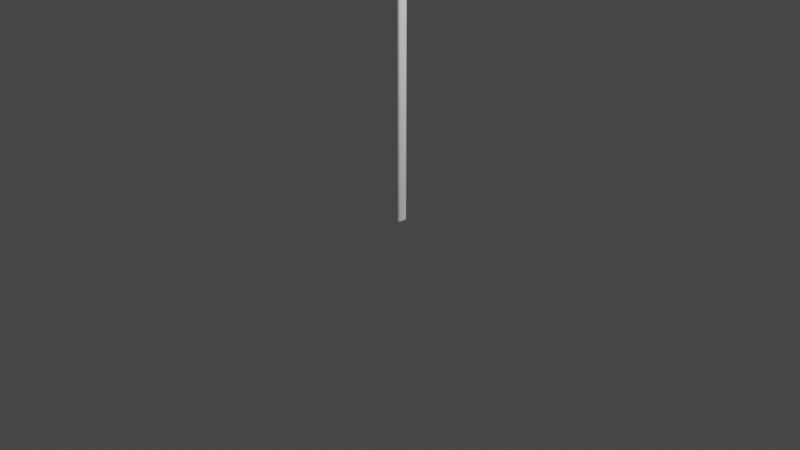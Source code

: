 # Source: diamondsign.blend  (saved by Blender 3.2.14; exported with 4.5.12 LTS)
import bpy
from mathutils import Matrix  # noqa: F401  (used for matrix-valued properties, if any)

bpy.ops.wm.read_factory_settings(use_empty=True)
scene = bpy.context.scene
scene.name = 'Scene'

# ---- collections
col_collection = bpy.data.collections.new('Collection'); scene.collection.children.link(col_collection)

# ---- images (referenced by path relative to the original .blend; pixels are not part of the script)
import os
ASSET_DIR = os.environ.get("B2B_ASSET_DIR", "")  # directory of the original .blend (textures are referenced by path, not embedded)
HERE = os.path.dirname(os.path.abspath(__file__))  # packed textures are extracted next to this script under _unpacked/

def load_image(name, relpath, width, height, colorspace="sRGB"):
    """Load a texture the original file referenced (path relative to the .blend, or extracted next to this script)."""
    p = next((c for c in (os.path.join(HERE, relpath), os.path.join(ASSET_DIR, relpath)) if relpath and os.path.exists(c)), "")
    if p:
        img = bpy.data.images.load(p, check_existing=True)
        img.name = name
    else:  # same state as the original file: an image datablock whose file is absent (Cycles renders it pink)
        img = bpy.data.images.new(name, width, height)
        img.source = "FILE"
        img.filepath = "//" + (relpath or name)
    img.colorspace_settings.name = colorspace
    return img
img_w2_2r_png = load_image('W2-2R.png', 'W2-2R.png', 1024, 1024, 'sRGB')

# ---- materials (node trees are filled in below, after node groups)
mat_sign = bpy.data.materials.new('Sign')
mat_sign.alpha_threshold = 0.0
mat_sign.use_transparent_shadow = False
mat_sign.line_color = (0.0, 0.0, 0.0, 1.0)
mat_signback = bpy.data.materials.new('SignBack')
mat_signback.use_transparent_shadow = False
mat_pole = bpy.data.materials.new('Pole')
mat_pole.use_transparent_shadow = False

# ---- node groups
ng_auto_smooth = bpy.data.node_groups.new('Auto Smooth', 'GeometryNodeTree')
_s = ng_auto_smooth.interface.new_socket(name='Geometry', in_out='OUTPUT', socket_type='NodeSocketGeometry')
_s = ng_auto_smooth.interface.new_socket(name='Geometry', in_out='INPUT', socket_type='NodeSocketGeometry')
_s = ng_auto_smooth.interface.new_socket(name='Angle', in_out='INPUT', socket_type='NodeSocketFloat')
_s.subtype = 'ANGLE'
_s.min_value = 0.0
_s.max_value = 3.142
ng_auto_smooth.is_modifier = True
_N = ng_auto_smooth.nodes; _L = ng_auto_smooth.links
n0 = _N.new('NodeGroupOutput'); n0.name = 'Group Output'; n0.location = (480, -100)
n1 = _N.new('NodeGroupInput'); n1.name = 'Group Input'; n1.location = (-420, -300)
n2 = _N.new('NodeGroupInput'); n2.name = 'Group Input.001'; n2.location = (-60, -100)
n3 = _N.new('GeometryNodeSetShadeSmooth'); n3.name = 'Set Shade Smooth'; n3.location = (120, -100)
n3.domain = 'EDGE'
n4 = _N.new('GeometryNodeSetShadeSmooth'); n4.name = 'Set Shade Smooth.001'; n4.location = (300, -100)
n5 = _N.new('GeometryNodeInputMeshEdgeAngle'); n5.name = 'Edge Angle'; n5.location = (-420, -220)
n6 = _N.new('GeometryNodeInputEdgeSmooth'); n6.name = 'Is Edge Smooth'; n6.location = (-60, -160)
n7 = _N.new('GeometryNodeInputShadeSmooth'); n7.name = 'Is Face Smooth'; n7.location = (-240, -340)
n8 = _N.new('FunctionNodeBooleanMath'); n8.name = 'Boolean Math'; n8.location = (-60, -220)
n9 = _N.new('FunctionNodeCompare'); n9.name = 'Compare'; n9.location = (-240, -180)
n9.operation = 'LESS_EQUAL'
_L.new(n5.outputs[0], n9.inputs[0])
_L.new(n4.outputs[0], n0.inputs[0])
_L.new(n1.outputs[1], n9.inputs[1])
_L.new(n9.outputs[0], n8.inputs[0])
_L.new(n7.outputs[0], n8.inputs[1])
_L.new(n2.outputs[0], n3.inputs[0])
_L.new(n6.outputs[0], n3.inputs[1])
_L.new(n3.outputs[0], n4.inputs[0])
_L.new(n8.outputs[0], n3.inputs[2])
n0.is_active_output = True

# ---- material node trees
mat_sign.use_nodes = True; mat_sign.node_tree.nodes.clear()
_N = mat_sign.node_tree.nodes; _L = mat_sign.node_tree.links
n0 = _N.new('ShaderNodeOutputMaterial'); n0.name = 'Material Output'; n0.location = (300, 300)
n1 = _N.new('ShaderNodeBsdfPrincipled'); n1.name = 'Principled BSDF'; n1.location = (10, 300)
n1.distribution = 'GGX'
n1.subsurface_method = 'RANDOM_WALK_SKIN'
n1.inputs[2].default_value = 0.4
n1.inputs[3].default_value = 1.45
n1.inputs[27].default_value = (0.0, 0.0, 0.0, 1.0)
n1.inputs[28].default_value = 1.0
n2 = _N.new('ShaderNodeTexImage'); n2.name = 'Image Texture'; n2.location = (-280, 280)
n2.image = img_w2_2r_png
_L.new(n1.outputs[0], n0.inputs[0])
_L.new(n2.outputs[0], n1.inputs[0])
n0.is_active_output = True
mat_signback.use_nodes = True; mat_signback.node_tree.nodes.clear()
_N = mat_signback.node_tree.nodes; _L = mat_signback.node_tree.links
n0 = _N.new('ShaderNodeBsdfPrincipled'); n0.name = 'Principled BSDF'; n0.location = (10, 300)
n0.distribution = 'GGX'
n0.subsurface_method = 'RANDOM_WALK_SKIN'
n0.inputs[3].default_value = 1.45
n0.inputs[27].default_value = (0.0, 0.0, 0.0, 1.0)
n0.inputs[28].default_value = 1.0
n1 = _N.new('ShaderNodeOutputMaterial'); n1.name = 'Material Output'; n1.location = (300, 300)
_L.new(n0.outputs[0], n1.inputs[0])
n1.is_active_output = True
mat_pole.use_nodes = True; mat_pole.node_tree.nodes.clear()
_N = mat_pole.node_tree.nodes; _L = mat_pole.node_tree.links
n0 = _N.new('ShaderNodeBsdfPrincipled'); n0.name = 'Principled BSDF'; n0.location = (10, 300)
n0.distribution = 'GGX'
n0.subsurface_method = 'RANDOM_WALK_SKIN'
n0.inputs[0].default_value = (1.0, 1.0, 1.0, 1.0)
n0.inputs[3].default_value = 1.45
n0.inputs[27].default_value = (0.0, 0.0, 0.0, 1.0)
n0.inputs[28].default_value = 1.0
n1 = _N.new('ShaderNodeOutputMaterial'); n1.name = 'Material Output'; n1.location = (300, 300)
_L.new(n0.outputs[0], n1.inputs[0])
n1.is_active_output = True

# ---- world
world_world = bpy.data.worlds.new('World'); scene.world = world_world
world_world.use_nodes = True; world_world.node_tree.nodes.clear()
_N = world_world.node_tree.nodes; _L = world_world.node_tree.links
n0 = _N.new('ShaderNodeOutputWorld'); n0.name = 'World Output'; n0.location = (300, 300)
n1 = _N.new('ShaderNodeBackground'); n1.name = 'Background'; n1.location = (10, 300)
n1.inputs[0].default_value = (0.05088, 0.05088, 0.05088, 1.0)
_L.new(n1.outputs[0], n0.inputs[0])
n0.is_active_output = True
world_world.color = (0.05088, 0.05088, 0.05088)
world_world.use_sun_shadow = False
world_world.sun_shadow_jitter_overblur = 0.0

# ---- cameras
cam_camera = bpy.data.cameras.new('Camera')
cam_camera.clip_end = 100.0
cam_camera.ortho_scale = 7.314

# ---- lights
light_light = bpy.data.lights.new('Light', 'POINT')
light_light.transmission_factor = 0.0
light_light.energy = 1000.0
light_light.shadow_soft_size = 0.1
light_light.shadow_maximum_resolution = 0.006
light_light.use_absolute_resolution = True

# ---- meshes
me_cube_001 = bpy.data.meshes.new('Cube.001')
me_cube_001.from_pydata([(-0.03212, -0.05531, 0.0), (-0.05531, -0.03212, 0.0), (-0.04852, -0.04852, 0.0), (-0.05531, -0.03212, 3.635), (-0.03212, -0.05531, 3.635), (-0.04852, -0.04852, 3.635), (-0.05531, 0.03212, 0.0), (-0.03212, 0.05531, 0.0), (-0.04852, 0.04852, 0.0), (-0.03212, 0.05531, 3.635), (-0.05531, 0.03212, 3.635), (-0.04852, 0.04852, 3.635), (0.05531, -0.03212, 0.0), (0.03212, -0.05531, 0.0), (0.04852, -0.04852, 0.0), (0.03212, -0.05531, 3.635), (0.05531, -0.03212, 3.635), (0.04852, -0.04852, 3.635), (0.03212, 0.05531, 0.0), (0.05531, 0.03212, 0.0), (0.04852, 0.04852, 0.0), (0.05531, 0.03212, 3.635), (0.03212, 0.05531, 3.635), (0.04852, 0.04852, 3.635), (0.07903, -0.9551, 3.325), (0.06891, -0.9629, 3.331), (0.07606, -0.9606, 3.329), (0.07903, -0.9551, 3.219), (0.06891, -0.9629, 3.212), (0.07606, -0.9606, 3.214), (0.07903, -0.9716, 3.3), (0.06891, -0.9812, 3.304), (0.07606, -0.9784, 3.303), (0.07903, -0.9772, 3.272), (0.06891, -0.9876, 3.272), (0.07606, -0.9845, 3.272), (0.07903, -0.9716, 3.244), (0.06891, -0.9812, 3.24), (0.07606, -0.9784, 3.241), (0.07903, -0.05297, 2.317), (0.06891, -0.05942, 2.309), (0.07606, -0.05753, 2.311), (0.07903, 0.05297, 2.317), (0.06891, 0.05942, 2.309), (0.07606, 0.05753, 2.311), (0.07903, -0.02821, 2.3), (0.06891, -0.03216, 2.291), (0.07606, -0.031, 2.293), (0.07903, 0.0, 2.295), (0.06891, 2.237e-10, 2.284), (0.07606, 6.553e-11, 2.287), (0.07903, 0.02821, 2.3), (0.06891, 0.03216, 2.291), (0.07606, 0.031, 2.293), (0.07903, 0.05297, 4.227), (0.06891, 0.05942, 4.235), (0.07606, 0.05753, 4.232), (0.07903, -0.05297, 4.227), (0.06891, -0.05942, 4.235), (0.07606, -0.05753, 4.232), (0.07903, 0.02821, 4.243), (0.06891, 0.03216, 4.253), (0.07606, 0.031, 4.25), (0.07903, 0.0, 4.249), (0.06891, 2.237e-10, 4.259), (0.07606, 6.553e-11, 4.256), (0.07903, -0.02821, 4.243), (0.06891, -0.03216, 4.253), (0.07606, -0.031, 4.25), (0.07903, 0.9551, 3.219), (0.06891, 0.9629, 3.212), (0.07606, 0.9606, 3.214), (0.07903, 0.9551, 3.325), (0.06891, 0.9629, 3.331), (0.07606, 0.9606, 3.329), (0.07903, 0.9716, 3.244), (0.06891, 0.9812, 3.24), (0.07606, 0.9784, 3.241), (0.07903, 0.9772, 3.272), (0.06891, 0.9876, 3.272), (0.07606, 0.9845, 3.272), (0.07903, 0.9716, 3.3), (0.06891, 0.9812, 3.304), (0.07606, 0.9784, 3.303), (0.05011, -0.9551, 3.219), (0.06023, -0.9629, 3.212), (0.05307, -0.9606, 3.214), (0.05011, -0.9551, 3.325), (0.06023, -0.9629, 3.331), (0.05307, -0.9606, 3.329), (0.05011, -0.9716, 3.244), (0.06023, -0.9812, 3.24), (0.05307, -0.9784, 3.241), (0.05011, -0.9772, 3.272), (0.06023, -0.9876, 3.272), (0.05307, -0.9845, 3.272), (0.05011, -0.9716, 3.3), (0.06023, -0.9812, 3.304), (0.05307, -0.9784, 3.303), (0.05011, 0.05297, 2.317), (0.06023, 0.05942, 2.309), (0.05307, 0.05753, 2.311), (0.05011, -0.05297, 2.317), (0.06023, -0.05942, 2.309), (0.05307, -0.05753, 2.311), (0.05011, 0.02821, 2.3), (0.06023, 0.03216, 2.291), (0.05307, 0.031, 2.293), (0.05011, 6.394e-10, 2.295), (0.06023, 4.157e-10, 2.284), (0.05307, 5.739e-10, 2.287), (0.05011, -0.02821, 2.3), (0.06023, -0.03216, 2.291), (0.05307, -0.031, 2.293), (0.05011, -0.05297, 4.227), (0.06023, -0.05942, 4.235), (0.05307, -0.05753, 4.232), (0.05011, 0.05297, 4.227), (0.06023, 0.05942, 4.235), (0.05307, 0.05753, 4.232), (0.05011, -0.02821, 4.243), (0.06023, -0.03216, 4.253), (0.05307, -0.031, 4.25), (0.05011, 6.394e-10, 4.249), (0.06023, 4.157e-10, 4.259), (0.05307, 5.739e-10, 4.256), (0.05011, 0.02821, 4.243), (0.06023, 0.03216, 4.253), (0.05307, 0.031, 4.25), (0.05011, 0.9551, 3.325), (0.06023, 0.9629, 3.331), (0.05307, 0.9606, 3.329), (0.05011, 0.9551, 3.219), (0.06023, 0.9629, 3.212), (0.05307, 0.9606, 3.214), (0.05011, 0.9716, 3.3), (0.06023, 0.9812, 3.304), (0.05307, 0.9784, 3.303), (0.05011, 0.9772, 3.272), (0.06023, 0.9876, 3.272), (0.05307, 0.9845, 3.272), (0.05011, 0.9716, 3.244), (0.06023, 0.9812, 3.24), (0.05307, 0.9784, 3.241)], [], [(13, 15, 4, 0), (19, 21, 16, 12), (21, 23, 22, 9, 11, 10, 3, 5, 4, 15, 17, 16), (1, 3, 10, 6), (7, 9, 22, 18), (0, 4, 5, 2), (2, 5, 3, 1), (9, 7, 8, 11), (11, 8, 6, 10), (21, 19, 20, 23), (23, 20, 18, 22), (15, 13, 14, 17), (17, 14, 12, 16), (6, 8, 7, 18, 20, 19, 12, 14, 13, 0, 2, 1), (31, 97, 94, 34), (37, 91, 85, 28), (46, 112, 109, 49), (67, 121, 115, 58), (25, 58, 115, 88), (34, 94, 91, 37), (40, 103, 112, 46), (40, 28, 85, 103), (52, 106, 100, 43), (49, 109, 106, 52), (55, 118, 127, 61), (70, 43, 100, 133), (55, 73, 130, 118), (64, 124, 121, 67), (70, 133, 142, 76), (61, 127, 124, 64), (82, 136, 130, 73), (79, 139, 136, 82), (84, 90, 93, 96, 87, 114, 120, 123, 126, 117, 129, 135, 138, 141, 132, 99, 105, 108, 111, 102), (76, 142, 139, 79), (24, 30, 33, 36, 27, 39, 45, 48, 51, 42, 69, 75, 78, 81, 72, 54, 60, 63, 66, 57), (30, 24, 26, 32), (32, 26, 25, 31), (87, 96, 98, 89), (89, 98, 97, 88), (33, 30, 32, 35), (35, 32, 31, 34), (96, 93, 95, 98), (98, 95, 94, 97), (36, 33, 35, 38), (38, 35, 34, 37), (93, 90, 92, 95), (95, 92, 91, 94), (27, 36, 38, 29), (29, 38, 37, 28), (90, 84, 86, 92), (92, 86, 85, 91), (45, 39, 41, 47), (47, 41, 40, 46), (102, 111, 113, 104), (104, 113, 112, 103), (48, 45, 47, 50), (50, 47, 46, 49), (111, 108, 110, 113), (113, 110, 109, 112), (51, 48, 50, 53), (53, 50, 49, 52), (108, 105, 107, 110), (110, 107, 106, 109), (42, 51, 53, 44), (44, 53, 52, 43), (105, 99, 101, 107), (107, 101, 100, 106), (60, 54, 56, 62), (62, 56, 55, 61), (117, 126, 128, 119), (119, 128, 127, 118), (63, 60, 62, 65), (65, 62, 61, 64), (126, 123, 125, 128), (128, 125, 124, 127), (66, 63, 65, 68), (68, 65, 64, 67), (123, 120, 122, 125), (125, 122, 121, 124), (57, 66, 68, 59), (59, 68, 67, 58), (120, 114, 116, 122), (122, 116, 115, 121), (75, 69, 71, 77), (77, 71, 70, 76), (132, 141, 143, 134), (134, 143, 142, 133), (78, 75, 77, 80), (80, 77, 76, 79), (141, 138, 140, 143), (143, 140, 139, 142), (81, 78, 80, 83), (83, 80, 79, 82), (138, 135, 137, 140), (140, 137, 136, 139), (72, 81, 83, 74), (74, 83, 82, 73), (135, 129, 131, 137), (137, 131, 130, 136), (24, 57, 59, 26), (26, 59, 58, 25), (114, 87, 89, 116), (116, 89, 88, 115), (28, 40, 41, 29), (29, 41, 39, 27), (43, 70, 71, 44), (44, 71, 69, 42), (73, 55, 56, 74), (74, 56, 54, 72), (84, 102, 104, 86), (86, 104, 103, 85), (99, 132, 134, 101), (101, 134, 133, 100), (129, 117, 119, 131), (131, 119, 118, 130), (25, 88, 97, 31)])
me_cube_001.polygons.foreach_set('use_smooth', [True] * 116)
me_cube_001.polygons.foreach_set('material_index', [2, 2, 2, 2, 2, 2, 2, 2, 2, 2, 2, 2, 2, 2, 0, 0, 0, 0, 0, 0, 0, 0, 0, 0, 0, 0, 0, 0, 0, 0, 0, 0, 1, 0, 0, 0, 0, 1, 1, 0, 0, 1, 1, 0, 0, 1, 1, 0, 0, 1, 1, 0, 0, 1, 1, 0, 0, 1, 1, 0, 0, 1, 1, 0, 0, 1, 1, 0, 0, 1, 1, 0, 0, 1, 1, 0, 0, 1, 1, 0, 0, 1, 1, 0, 0, 1, 1, 0, 0, 1, 1, 0, 0, 1, 1, 0, 0, 1, 1, 0, 0, 1, 1, 0, 0, 0, 0, 0, 0, 1, 1, 1, 1, 1, 1, 0])
_uv = me_cube_001.uv_layers.new(name='UVMap')
_uv.uv.foreach_set('vector', [0.375, 0.8024, 0.625, 0.8024, 0.625, 0.9476, 0.375, 0.9476, 0.375, 0.5524, 0.625, 0.5524, 0.625, 0.6976, 0.375, 0.6976, 0.625, 0.5524, 0.6403, 0.5153, 0.6774, 0.5, 0.8226, 0.5, 0.8597, 0.5153, 0.875, 0.5524, 0.875, 0.6976, 0.8597, 0.7347, 0.8226, 0.75, 0.6774, 0.75, 0.6403, 0.7347, 0.625, 0.6976, 0.375, 0.05241, 0.625, 0.05241, 0.625, 0.1976, 0.375, 0.1976, 0.375, 0.3024, 0.625, 0.3024, 0.625, 0.4476, 0.375, 0.4476, 0.375, 0.9476, 0.625, 0.9476, 0.625, 1.0, 0.375, 1.0, 0.375, 0.0, 0.625, 0.0, 0.625, 0.05241, 0.375, 0.05241, 0.625, 0.3024, 0.375, 0.3024, 0.375, 0.25, 0.625, 0.25, 0.625, 0.25, 0.375, 0.25, 0.375, 0.1976, 0.625, 0.1976, 0.625, 0.5524, 0.375, 0.5524, 0.375, 0.5, 0.625, 0.5, 0.625, 0.5, 0.375, 0.5, 0.375, 0.4476, 0.625, 0.4476, 0.625, 0.8024, 0.375, 0.8024, 0.375, 0.75, 0.625, 0.75, 0.625, 0.75, 0.375, 0.75, 0.375, 0.6976, 0.625, 0.6976, 0.125, 0.5524, 0.1403, 0.5153, 0.1774, 0.5, 0.3226, 0.5, 0.3597, 0.5153, 0.375, 0.5524, 0.375, 0.6976, 0.3597, 0.7347, 0.3226, 0.75, 0.1774, 0.75, 0.1403, 0.7347, 0.125, 0.6976, 0.0004357, 0.5166, 0.0004357, 0.5166, -0.002818, 0.5003, -0.002818, 0.5003, 0.0004357, 0.4839, 0.0004357, 0.4839, 0.0097, 0.4701, 0.0097, 0.4701, 0.4831, 0.001257, 0.4831, 0.001257, 0.4995, -0.001997, 0.4995, -0.001997, 0.4831, 0.9993, 0.4831, 0.9993, 0.4693, 0.9901, 0.4693, 0.9901, 0.0097, 0.5305, 0.4693, 0.9901, 0.4693, 0.9901, 0.0097, 0.5305, -0.002818, 0.5003, -0.002818, 0.5003, 0.0004357, 0.4839, 0.0004357, 0.4839, 0.4693, 0.01052, 0.4693, 0.01052, 0.4831, 0.001257, 0.4831, 0.001257, 0.4693, 0.01052, 0.0097, 0.4701, 0.0097, 0.4701, 0.4693, 0.01052, 0.5158, 0.001257, 0.5158, 0.001257, 0.5297, 0.01052, 0.5297, 0.01052, 0.4995, -0.001997, 0.4995, -0.001997, 0.5158, 0.001257, 0.5158, 0.001257, 0.5297, 0.9901, 0.5297, 0.9901, 0.5158, 0.9993, 0.5158, 0.9993, 0.9892, 0.4701, 0.5297, 0.01052, 0.5297, 0.01052, 0.9892, 0.4701, 0.5297, 0.9901, 0.9892, 0.5305, 0.9892, 0.5305, 0.5297, 0.9901, 0.4995, 1.003, 0.4995, 1.003, 0.4831, 0.9993, 0.4831, 0.9993, 0.9892, 0.4701, 0.9892, 0.4701, 0.9985, 0.4839, 0.9985, 0.4839, 0.5158, 0.9993, 0.5158, 0.9993, 0.4995, 1.003, 0.4995, 1.003, 0.9985, 0.5166, 0.9985, 0.5166, 0.9892, 0.5305, 0.9892, 0.5305, 1.002, 0.5003, 1.002, 0.5003, 0.9985, 0.5166, 0.9985, 0.5166, 0.05853, 0.006383, 0.03706, 0.00752, 0.014, 0.014, 0.00752, 0.03706, 0.006383, 0.05853, 0.006383, 0.9415, 0.00752, 0.9629, 0.014, 0.986, 0.03706, 0.9925, 0.05853, 0.9936, 0.9415, 0.9936, 0.9629, 0.9925, 0.986, 0.986, 0.9925, 0.9629, 0.9936, 0.9415, 0.9936, 0.05853, 0.9925, 0.03706, 0.986, 0.014, 0.9629, 0.00752, 0.9415, 0.006383, 0.9985, 0.4839, 0.9985, 0.4839, 1.002, 0.5003, 1.002, 0.5003, 0.0137, 0.5272, 0.005283, 0.5146, 0.002429, 0.5003, 0.005283, 0.4859, 0.0137, 0.4734, 0.4725, 0.01452, 0.4851, 0.006104, 0.4995, 0.00325, 0.5138, 0.006104, 0.5264, 0.01452, 0.9852, 0.4734, 0.9937, 0.4859, 0.9965, 0.5003, 0.9937, 0.5146, 0.9852, 0.5272, 0.5264, 0.9861, 0.5138, 0.9945, 0.4995, 0.9973, 0.4851, 0.9945, 0.4725, 0.9861, 0.005283, 0.5146, 0.0137, 0.5272, 0.01087, 0.5296, 0.001855, 0.5161, 0.001855, 0.5161, 0.01087, 0.5296, 0.0097, 0.5305, 0.0004357, 0.5166, 0.006383, 0.05853, 0.00752, 0.03706, 0.001499, 0.0358, 6.563e-06, 0.05812, 6.563e-06, 0.05812, 0.001499, 0.0358, 0.001475, 0.03588, 0.0, 0.05812, 0.002429, 0.5003, 0.005283, 0.5146, 0.001855, 0.5161, -0.001281, 0.5003, -0.001281, 0.5003, 0.001855, 0.5161, 0.0004357, 0.5166, -0.002818, 0.5003, 0.00752, 0.03706, 0.014, 0.014, 0.005908, 0.005908, 0.001499, 0.0358, 0.001499, 0.0358, 0.005908, 0.005908, 0.005674, 0.005674, 0.001475, 0.03588, 0.005283, 0.4859, 0.002429, 0.5003, -0.001281, 0.5003, 0.001855, 0.4845, 0.001855, 0.4845, -0.001281, 0.5003, -0.002818, 0.5003, 0.0004357, 0.4839, 0.014, 0.014, 0.03706, 0.00752, 0.0358, 0.001499, 0.005908, 0.005908, 0.005908, 0.005908, 0.0358, 0.001499, 0.03588, 0.001475, 0.005674, 0.005674, 0.0137, 0.4734, 0.005283, 0.4859, 0.001855, 0.4845, 0.01087, 0.471, 0.01087, 0.471, 0.001855, 0.4845, 0.0004357, 0.4839, 0.0097, 0.4701, 0.03706, 0.00752, 0.05853, 0.006383, 0.05812, 6.563e-06, 0.0358, 0.001499, 0.0358, 0.001499, 0.05812, 6.563e-06, 0.05812, 0.0, 0.03588, 0.001475, 0.4851, 0.006104, 0.4725, 0.01452, 0.4702, 0.01169, 0.4837, 0.002676, 0.4837, 0.002676, 0.4702, 0.01169, 0.4693, 0.01052, 0.4831, 0.001257, 0.9415, 0.006383, 0.9629, 0.00752, 0.9642, 0.001499, 0.9419, 6.563e-06, 0.9419, 6.563e-06, 0.9642, 0.001499, 0.9641, 0.001475, 0.9419, 0.0, 0.4995, 0.00325, 0.4851, 0.006104, 0.4837, 0.002676, 0.4995, -0.0004598, 0.4995, -0.0004598, 0.4837, 0.002676, 0.4831, 0.001257, 0.4995, -0.001997, 0.9629, 0.00752, 0.986, 0.014, 0.9941, 0.005908, 0.9642, 0.001499, 0.9642, 0.001499, 0.9941, 0.005908, 0.9943, 0.005674, 0.9641, 0.001475, 0.5138, 0.006104, 0.4995, 0.00325, 0.4995, -0.0004598, 0.5152, 0.002676, 0.5152, 0.002676, 0.4995, -0.0004598, 0.4995, -0.001997, 0.5158, 0.001257, 0.986, 0.014, 0.9925, 0.03706, 0.9985, 0.0358, 0.9941, 0.005908, 0.9941, 0.005908, 0.9985, 0.0358, 0.9985, 0.03588, 0.9943, 0.005674, 0.5264, 0.01452, 0.5138, 0.006104, 0.5152, 0.002676, 0.5287, 0.01169, 0.5287, 0.01169, 0.5152, 0.002676, 0.5158, 0.001257, 0.5297, 0.01052, 0.9925, 0.03706, 0.9936, 0.05853, 1.0, 0.05812, 0.9985, 0.0358, 0.9985, 0.0358, 1.0, 0.05812, 1.0, 0.05812, 0.9985, 0.03588, 0.5138, 0.9945, 0.5264, 0.9861, 0.5287, 0.9889, 0.5152, 0.9979, 0.5152, 0.9979, 0.5287, 0.9889, 0.5297, 0.9901, 0.5158, 0.9993, 0.05853, 0.9936, 0.03706, 0.9925, 0.0358, 0.9985, 0.05812, 1.0, 0.05812, 1.0, 0.0358, 0.9985, 0.03588, 0.9985, 0.05812, 1.0, 0.4995, 0.9973, 0.5138, 0.9945, 0.5152, 0.9979, 0.4995, 1.001, 0.4995, 1.001, 0.5152, 0.9979, 0.5158, 0.9993, 0.4995, 1.003, 0.03706, 0.9925, 0.014, 0.986, 0.005908, 0.9941, 0.0358, 0.9985, 0.0358, 0.9985, 0.005908, 0.9941, 0.005674, 0.9943, 0.03588, 0.9985, 0.4851, 0.9945, 0.4995, 0.9973, 0.4995, 1.001, 0.4837, 0.9979, 0.4837, 0.9979, 0.4995, 1.001, 0.4995, 1.003, 0.4831, 0.9993, 0.014, 0.986, 0.00752, 0.9629, 0.001499, 0.9642, 0.005908, 0.9941, 0.005908, 0.9941, 0.001499, 0.9642, 0.001475, 0.9641, 0.005674, 0.9943, 0.4725, 0.9861, 0.4851, 0.9945, 0.4837, 0.9979, 0.4702, 0.9889, 0.4702, 0.9889, 0.4837, 0.9979, 0.4831, 0.9993, 0.4693, 0.9901, 0.00752, 0.9629, 0.006383, 0.9415, 6.563e-06, 0.9419, 0.001499, 0.9642, 0.001499, 0.9642, 6.563e-06, 0.9419, 0.0, 0.9419, 0.001475, 0.9641, 0.9937, 0.4859, 0.9852, 0.4734, 0.9881, 0.471, 0.9971, 0.4845, 0.9971, 0.4845, 0.9881, 0.471, 0.9892, 0.4701, 0.9985, 0.4839, 0.9936, 0.9415, 0.9925, 0.9629, 0.9985, 0.9642, 1.0, 0.9419, 1.0, 0.9419, 0.9985, 0.9642, 0.9985, 0.9641, 1.0, 0.9419, 0.9965, 0.5003, 0.9937, 0.4859, 0.9971, 0.4845, 1.0, 0.5003, 1.0, 0.5003, 0.9971, 0.4845, 0.9985, 0.4839, 1.002, 0.5003, 0.9925, 0.9629, 0.986, 0.986, 0.9941, 0.9941, 0.9985, 0.9642, 0.9985, 0.9642, 0.9941, 0.9941, 0.9943, 0.9943, 0.9985, 0.9641, 0.9937, 0.5146, 0.9965, 0.5003, 1.0, 0.5003, 0.9971, 0.5161, 0.9971, 0.5161, 1.0, 0.5003, 1.002, 0.5003, 0.9985, 0.5166, 0.986, 0.986, 0.9629, 0.9925, 0.9642, 0.9985, 0.9941, 0.9941, 0.9941, 0.9941, 0.9642, 0.9985, 0.9641, 0.9985, 0.9943, 0.9943, 0.9852, 0.5272, 0.9937, 0.5146, 0.9971, 0.5161, 0.9881, 0.5296, 0.9881, 0.5296, 0.9971, 0.5161, 0.9985, 0.5166, 0.9892, 0.5305, 0.9629, 0.9925, 0.9415, 0.9936, 0.9419, 1.0, 0.9642, 0.9985, 0.9642, 0.9985, 0.9419, 1.0, 0.9419, 1.0, 0.9641, 0.9985, 0.0137, 0.5272, 0.4725, 0.9861, 0.4702, 0.9889, 0.01087, 0.5296, 0.01087, 0.5296, 0.4702, 0.9889, 0.4693, 0.9901, 0.0097, 0.5305, 0.006383, 0.9415, 0.006383, 0.05853, 6.563e-06, 0.05812, 6.563e-06, 0.9419, 6.563e-06, 0.9419, 6.563e-06, 0.05812, 0.0, 0.05812, 0.0, 0.9419, 0.0097, 0.4701, 0.4693, 0.01052, 0.4702, 0.01169, 0.01087, 0.471, 0.01087, 0.471, 0.4702, 0.01169, 0.4725, 0.01452, 0.0137, 0.4734, 0.5297, 0.01052, 0.9892, 0.4701, 0.9881, 0.471, 0.5287, 0.01169, 0.5287, 0.01169, 0.9881, 0.471, 0.9852, 0.4734, 0.5264, 0.01452, 0.9892, 0.5305, 0.5297, 0.9901, 0.5287, 0.9889, 0.9881, 0.5296, 0.9881, 0.5296, 0.5287, 0.9889, 0.5264, 0.9861, 0.9852, 0.5272, 0.05853, 0.006383, 0.9415, 0.006383, 0.9419, 6.563e-06, 0.05812, 6.563e-06, 0.05812, 6.563e-06, 0.9419, 6.563e-06, 0.9419, 0.0, 0.05812, 0.0, 0.9936, 0.05853, 0.9936, 0.9415, 1.0, 0.9419, 1.0, 0.05812, 1.0, 0.05812, 1.0, 0.9419, 1.0, 0.9419, 1.0, 0.05812, 0.9415, 0.9936, 0.05853, 0.9936, 0.05812, 1.0, 0.9419, 1.0, 0.9419, 1.0, 0.05812, 1.0, 0.05812, 1.0, 0.9419, 1.0, 0.0097, 0.5305, 0.0097, 0.5305, 0.0004357, 0.5166, 0.0004357, 0.5166])
me_cube_001.materials.append(mat_sign)
me_cube_001.materials.append(mat_signback)
me_cube_001.materials.append(mat_pole)
me_cube_001.update()

# ---- objects
ob_light = bpy.data.objects.new('Light', light_light)
ob_camera = bpy.data.objects.new('Camera', cam_camera)
ob_cube = bpy.data.objects.new('Cube', me_cube_001)

# ---- transforms, parenting, visibility, modifiers, constraints
ob_light.location = (4.076, 1.005, 5.904)
ob_light.rotation_euler = (0.6503, 0.05522, 1.866)
ob_light.lock_rotations_4d = False
ob_light.empty_display_type = 'ARROWS'
ob_light.color = (0.0, 0.0, 0.0, 0.0)
ob_light.lineart.crease_threshold = 0.0
ob_camera.location = (7.359, -6.926, 4.958)
ob_camera.rotation_euler = (1.109, 0.0, 0.8149)
ob_camera.lock_rotations_4d = False
ob_camera.empty_display_type = 'ARROWS'
ob_camera.color = (0.0, 0.0, 0.0, 0.0)
ob_camera.display_type = 'WIRE'
ob_camera.lineart.crease_threshold = 0.0
ob_cube.location = (0.0, 0.0, 0.0)
_m = ob_cube.modifiers.new('Auto Smooth', 'NODES')
_m.node_group = ng_auto_smooth
_gi = [s.identifier for s in ng_auto_smooth.interface.items_tree if s.item_type == 'SOCKET' and s.in_out == 'INPUT']
_m[_gi[1]] = 0.9041  # Angle

# ---- collection membership
col_collection.objects.link(ob_light)
col_collection.objects.link(ob_camera)
col_collection.objects.link(ob_cube)

# ---- scene / render settings (as saved in the file)
scene.camera = ob_camera
scene.frame_start = 1; scene.frame_end = 250; scene.frame_set(1)
scene.render.engine = 'BLENDER_EEVEE_NEXT'
scene.cycles.sampling_pattern = 'TABULATED_SOBOL'
scene.cycles.use_light_tree = False
scene.view_settings.view_transform = 'Filmic'
bpy.context.view_layer.update()
